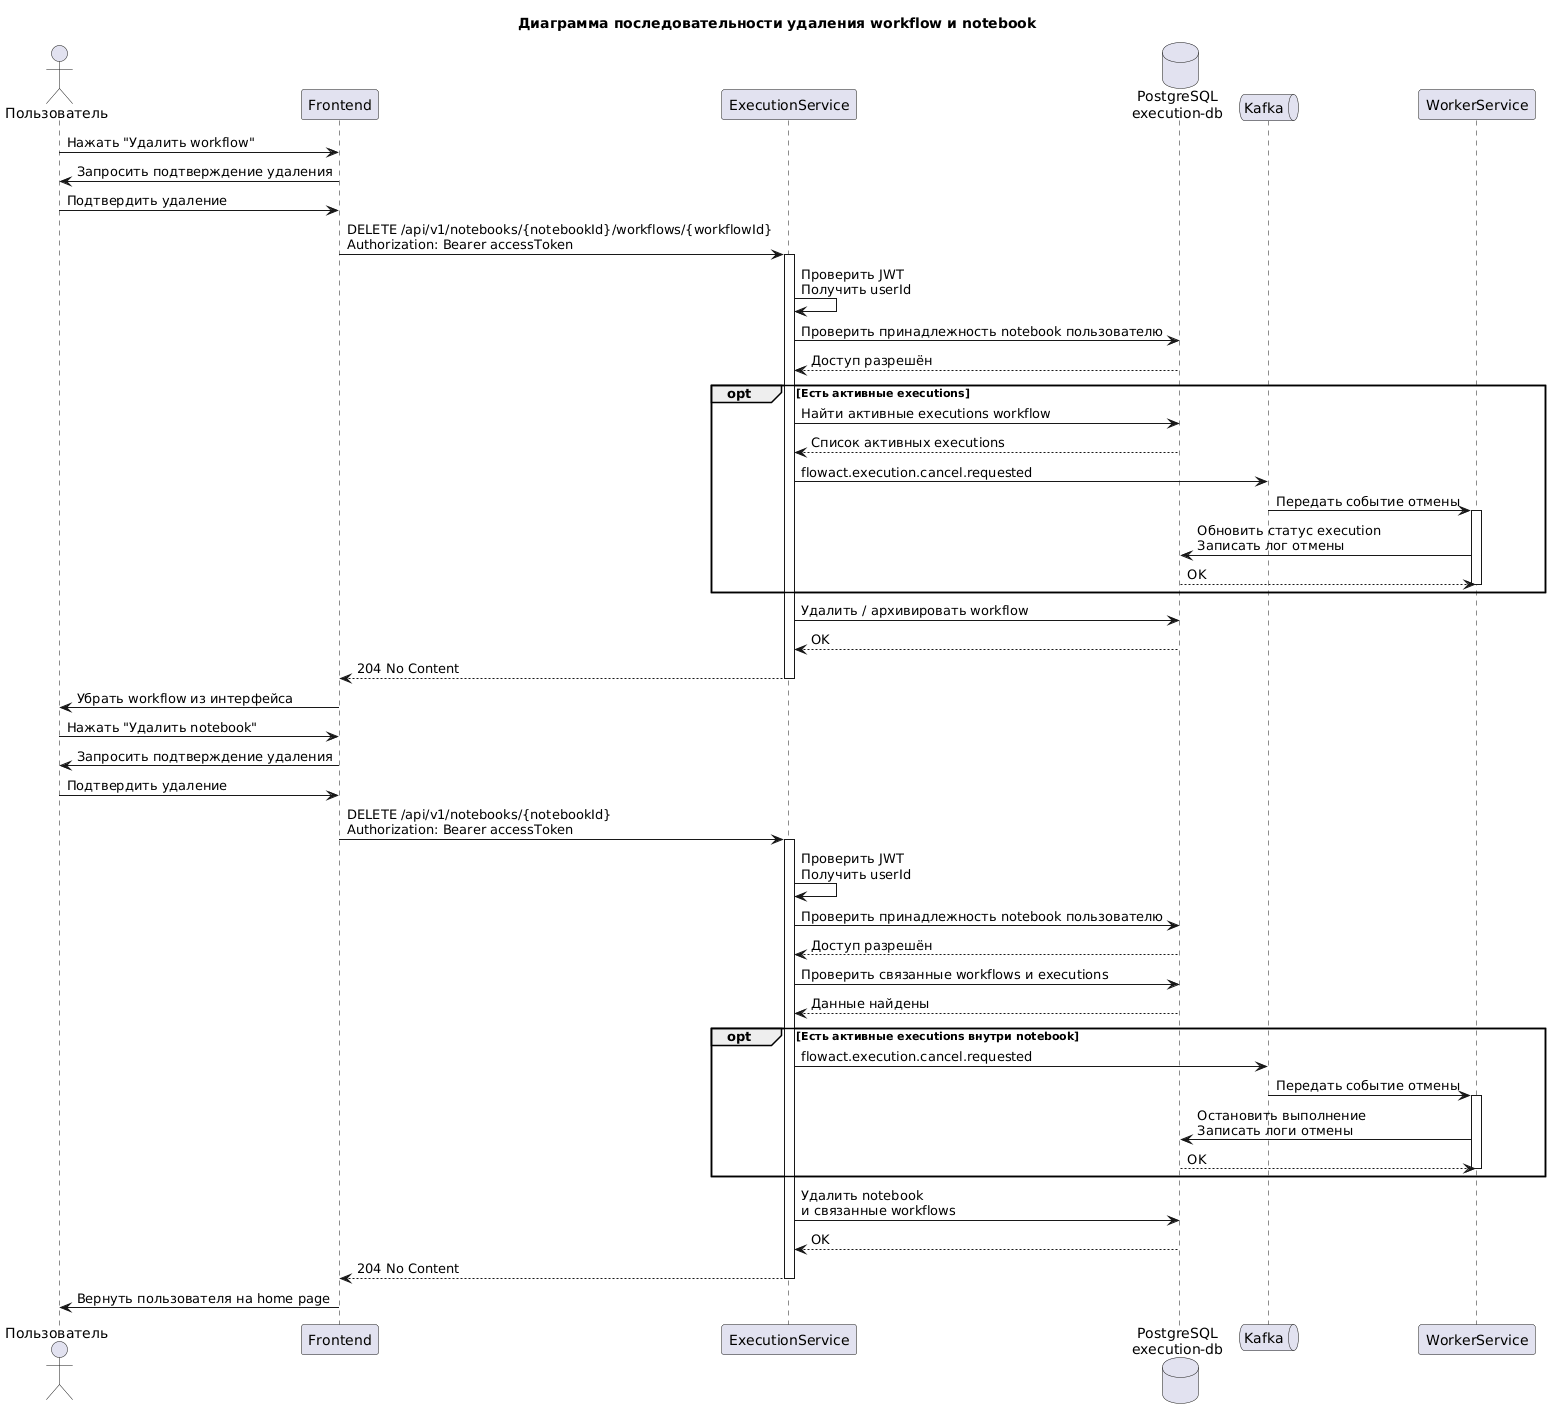

The diagram above was rendered by PlantUML. Its source (embedded in the PNG):
@startuml
title Диаграмма последовательности удаления workflow и notebook

actor "Пользователь" as User
participant "Frontend" as Frontend
participant "ExecutionService" as ExecutionService
database "PostgreSQL\nexecution-db" as ExecutionDB
queue "Kafka" as Kafka
participant "WorkerService" as WorkerService

User -> Frontend : Нажать "Удалить workflow"
Frontend -> User : Запросить подтверждение удаления

User -> Frontend : Подтвердить удаление
Frontend -> ExecutionService : DELETE /api/v1/notebooks/{notebookId}/workflows/{workflowId}\nAuthorization: Bearer accessToken

activate ExecutionService
ExecutionService -> ExecutionService : Проверить JWT\nПолучить userId
ExecutionService -> ExecutionDB : Проверить принадлежность notebook пользователю
ExecutionDB --> ExecutionService : Доступ разрешён

opt Есть активные executions
    ExecutionService -> ExecutionDB : Найти активные executions workflow
    ExecutionDB --> ExecutionService : Список активных executions
    ExecutionService -> Kafka : flowact.execution.cancel.requested
    Kafka -> WorkerService : Передать событие отмены
    activate WorkerService
    WorkerService -> ExecutionDB : Обновить статус execution\nЗаписать лог отмены
    ExecutionDB --> WorkerService : OK
    deactivate WorkerService
end

ExecutionService -> ExecutionDB : Удалить / архивировать workflow
ExecutionDB --> ExecutionService : OK

ExecutionService --> Frontend : 204 No Content
deactivate ExecutionService

Frontend -> User : Убрать workflow из интерфейса

User -> Frontend : Нажать "Удалить notebook"
Frontend -> User : Запросить подтверждение удаления

User -> Frontend : Подтвердить удаление
Frontend -> ExecutionService : DELETE /api/v1/notebooks/{notebookId}\nAuthorization: Bearer accessToken

activate ExecutionService
ExecutionService -> ExecutionService : Проверить JWT\nПолучить userId
ExecutionService -> ExecutionDB : Проверить принадлежность notebook пользователю
ExecutionDB --> ExecutionService : Доступ разрешён

ExecutionService -> ExecutionDB : Проверить связанные workflows и executions
ExecutionDB --> ExecutionService : Данные найдены

opt Есть активные executions внутри notebook
    ExecutionService -> Kafka : flowact.execution.cancel.requested
    Kafka -> WorkerService : Передать событие отмены
    activate WorkerService
    WorkerService -> ExecutionDB : Остановить выполнение\nЗаписать логи отмены
    ExecutionDB --> WorkerService : OK
    deactivate WorkerService
end

ExecutionService -> ExecutionDB : Удалить notebook\nи связанные workflows
ExecutionDB --> ExecutionService : OK

ExecutionService --> Frontend : 204 No Content
deactivate ExecutionService

Frontend -> User : Вернуть пользователя на home page
@enduml